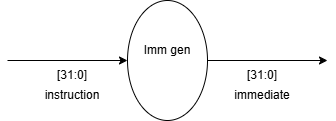

The diagram above was exported from draw.io. Its source (the exported page's mxGraphModel, read from the mxfile embedded in the PNG):
<mxGraphModel dx="772" dy="501" grid="1" gridSize="10" guides="1" tooltips="1" connect="1" arrows="1" fold="1" page="1" pageScale="1" pageWidth="850" pageHeight="1100" math="0" shadow="0">
  <root>
    <mxCell id="0" />
    <mxCell id="1" parent="0" />
    <mxCell id="cV_Xr5KMWDQj1egBLN01-3" parent="1" style="text;html=1;whiteSpace=wrap;strokeColor=none;fillColor=none;align=center;verticalAlign=middle;rounded=0;" value="[31:0]" vertex="1">
      <mxGeometry height="10" width="50" x="220" y="270" as="geometry" />
    </mxCell>
    <mxCell id="cV_Xr5KMWDQj1egBLN01-4" edge="1" parent="1" style="endArrow=classic;html=1;rounded=0;" value="">
      <mxGeometry height="50" relative="1" width="50" as="geometry">
        <mxPoint x="180" y="260" as="sourcePoint" />
        <mxPoint x="300" y="260" as="targetPoint" />
      </mxGeometry>
    </mxCell>
    <mxCell id="cV_Xr5KMWDQj1egBLN01-5" edge="1" parent="1" style="endArrow=classic;html=1;rounded=0;" value="">
      <mxGeometry height="50" relative="1" width="50" as="geometry">
        <mxPoint x="380" y="260" as="sourcePoint" />
        <mxPoint x="500" y="260" as="targetPoint" />
      </mxGeometry>
    </mxCell>
    <mxCell id="cV_Xr5KMWDQj1egBLN01-6" parent="1" style="text;html=1;whiteSpace=wrap;strokeColor=none;fillColor=none;align=center;verticalAlign=middle;rounded=0;" value="[31:0]" vertex="1">
      <mxGeometry height="10" width="50" x="410" y="270" as="geometry" />
    </mxCell>
    <mxCell id="cV_Xr5KMWDQj1egBLN01-7" parent="1" style="text;html=1;whiteSpace=wrap;strokeColor=none;fillColor=none;align=center;verticalAlign=middle;rounded=0;" value="instruction" vertex="1">
      <mxGeometry height="30" width="60" x="215" y="280" as="geometry" />
    </mxCell>
    <mxCell id="cV_Xr5KMWDQj1egBLN01-8" parent="1" style="text;html=1;whiteSpace=wrap;strokeColor=none;fillColor=none;align=center;verticalAlign=middle;rounded=0;" value="immediate" vertex="1">
      <mxGeometry height="30" width="60" x="405" y="280" as="geometry" />
    </mxCell>
    <mxCell id="cV_Xr5KMWDQj1egBLN01-9" parent="1" style="ellipse;whiteSpace=wrap;html=1;rotation=90;" value="" vertex="1">
      <mxGeometry height="80" width="120" x="280" y="220" as="geometry" />
    </mxCell>
    <mxCell id="cV_Xr5KMWDQj1egBLN01-10" parent="1" style="text;html=1;whiteSpace=wrap;strokeColor=none;fillColor=none;align=center;verticalAlign=middle;rounded=0;" value="Imm gen" vertex="1">
      <mxGeometry height="20" width="90" x="295" y="240" as="geometry" />
    </mxCell>
  </root>
</mxGraphModel>